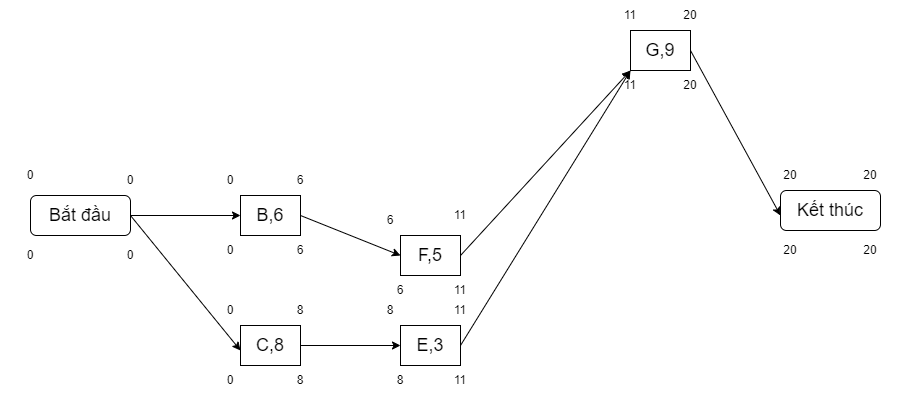

The diagram above was exported from draw.io. Its source (the exported page's mxGraphModel, read from the mxfile embedded in the PNG):
<mxGraphModel dx="1304" dy="462" grid="1" gridSize="10" guides="1" tooltips="1" connect="1" arrows="1" fold="1" page="1" pageScale="1" pageWidth="3300" pageHeight="4681" math="0" shadow="0">
  <root>
    <mxCell id="0" />
    <mxCell id="1" parent="0" />
    <mxCell id="--QiGf7s5pVnOVMaZXzd-1" value="Bắt đầu" style="rounded=1;whiteSpace=wrap;html=1;fontSize=18;" parent="1" vertex="1">
      <mxGeometry x="770" y="700" width="100" height="40" as="geometry" />
    </mxCell>
    <mxCell id="--QiGf7s5pVnOVMaZXzd-11" value="Kết thúc" style="rounded=1;whiteSpace=wrap;html=1;fontSize=18;" parent="1" vertex="1">
      <mxGeometry x="1520" y="695" width="100" height="40" as="geometry" />
    </mxCell>
    <mxCell id="--QiGf7s5pVnOVMaZXzd-13" value="" style="endArrow=classic;html=1;rounded=0;entryX=0;entryY=0.5;entryDx=0;entryDy=0;fontSize=18;" parent="1" target="--QiGf7s5pVnOVMaZXzd-27" edge="1">
      <mxGeometry width="50" height="50" relative="1" as="geometry">
        <mxPoint x="870" y="720" as="sourcePoint" />
        <mxPoint x="990.0000000000132" y="720" as="targetPoint" />
      </mxGeometry>
    </mxCell>
    <mxCell id="--QiGf7s5pVnOVMaZXzd-14" value="" style="endArrow=classic;html=1;rounded=0;exitX=1;exitY=0.5;exitDx=0;exitDy=0;fontSize=18;" parent="1" source="--QiGf7s5pVnOVMaZXzd-1" edge="1">
      <mxGeometry width="50" height="50" relative="1" as="geometry">
        <mxPoint x="879.9999999999998" y="730" as="sourcePoint" />
        <mxPoint x="980" y="855" as="targetPoint" />
      </mxGeometry>
    </mxCell>
    <mxCell id="--QiGf7s5pVnOVMaZXzd-15" value="" style="endArrow=classic;html=1;rounded=0;exitX=1;exitY=0.5;exitDx=0;exitDy=0;entryX=0;entryY=0.5;entryDx=0;entryDy=0;fontSize=18;" parent="1" source="--QiGf7s5pVnOVMaZXzd-27" target="--QiGf7s5pVnOVMaZXzd-31" edge="1">
      <mxGeometry width="50" height="50" relative="1" as="geometry">
        <mxPoint x="1039.9999999999864" y="720" as="sourcePoint" />
        <mxPoint x="1140" y="760" as="targetPoint" />
      </mxGeometry>
    </mxCell>
    <mxCell id="--QiGf7s5pVnOVMaZXzd-16" value="" style="endArrow=classic;html=1;rounded=0;exitX=1;exitY=0.5;exitDx=0;exitDy=0;entryX=0;entryY=0.5;entryDx=0;entryDy=0;fontSize=18;" parent="1" source="--QiGf7s5pVnOVMaZXzd-28" target="--QiGf7s5pVnOVMaZXzd-29" edge="1">
      <mxGeometry width="50" height="50" relative="1" as="geometry">
        <mxPoint x="1029.9999999999864" y="855" as="sourcePoint" />
        <mxPoint x="1140" y="855" as="targetPoint" />
      </mxGeometry>
    </mxCell>
    <mxCell id="--QiGf7s5pVnOVMaZXzd-19" value="" style="endArrow=classic;html=1;rounded=0;exitX=1;exitY=0.5;exitDx=0;exitDy=0;entryX=0;entryY=1;entryDx=0;entryDy=0;fontSize=18;" parent="1" source="--QiGf7s5pVnOVMaZXzd-31" target="--QiGf7s5pVnOVMaZXzd-34" edge="1">
      <mxGeometry width="50" height="50" relative="1" as="geometry">
        <mxPoint x="1189.9999999999832" y="770" as="sourcePoint" />
        <mxPoint x="1377.7977104247802" y="573.1405962793226" as="targetPoint" />
      </mxGeometry>
    </mxCell>
    <mxCell id="--QiGf7s5pVnOVMaZXzd-20" value="" style="endArrow=classic;html=1;rounded=0;exitX=1;exitY=0.5;exitDx=0;exitDy=0;entryX=0;entryY=1;entryDx=0;entryDy=0;fontSize=18;" parent="1" source="--QiGf7s5pVnOVMaZXzd-29" target="--QiGf7s5pVnOVMaZXzd-34" edge="1">
      <mxGeometry width="50" height="50" relative="1" as="geometry">
        <mxPoint x="1190" y="855" as="sourcePoint" />
        <mxPoint x="1395" y="580" as="targetPoint" />
      </mxGeometry>
    </mxCell>
    <mxCell id="--QiGf7s5pVnOVMaZXzd-24" value="" style="endArrow=classic;html=1;rounded=0;exitX=1;exitY=0.5;exitDx=0;exitDy=0;fontSize=18;" parent="1" source="--QiGf7s5pVnOVMaZXzd-34" edge="1">
      <mxGeometry width="50" height="50" relative="1" as="geometry">
        <mxPoint x="1419.9999999999832" y="555" as="sourcePoint" />
        <mxPoint x="1520" y="720" as="targetPoint" />
      </mxGeometry>
    </mxCell>
    <mxCell id="--QiGf7s5pVnOVMaZXzd-27" value="B,6" style="rounded=0;whiteSpace=wrap;html=1;fontSize=18;" parent="1" vertex="1">
      <mxGeometry x="980" y="700" width="60" height="40" as="geometry" />
    </mxCell>
    <mxCell id="--QiGf7s5pVnOVMaZXzd-28" value="C,8" style="rounded=0;whiteSpace=wrap;html=1;fontSize=18;" parent="1" vertex="1">
      <mxGeometry x="980" y="830" width="60" height="40" as="geometry" />
    </mxCell>
    <mxCell id="--QiGf7s5pVnOVMaZXzd-29" value="E,3" style="rounded=0;whiteSpace=wrap;html=1;fontSize=18;" parent="1" vertex="1">
      <mxGeometry x="1140" y="830" width="60" height="40" as="geometry" />
    </mxCell>
    <mxCell id="--QiGf7s5pVnOVMaZXzd-31" value="F,5" style="rounded=0;whiteSpace=wrap;html=1;fontSize=18;" parent="1" vertex="1">
      <mxGeometry x="1140" y="740" width="60" height="40" as="geometry" />
    </mxCell>
    <mxCell id="--QiGf7s5pVnOVMaZXzd-34" value="G,9" style="rounded=0;whiteSpace=wrap;html=1;fontSize=18;" parent="1" vertex="1">
      <mxGeometry x="1370" y="535" width="60" height="40" as="geometry" />
    </mxCell>
    <mxCell id="Hs6lXJj84qdhDmMjE1AR-1" value="0" style="text;html=1;strokeColor=none;fillColor=none;align=center;verticalAlign=middle;whiteSpace=wrap;rounded=0;" vertex="1" parent="1">
      <mxGeometry x="740" y="665" width="60" height="30" as="geometry" />
    </mxCell>
    <mxCell id="Hs6lXJj84qdhDmMjE1AR-2" value="0" style="text;html=1;strokeColor=none;fillColor=none;align=center;verticalAlign=middle;whiteSpace=wrap;rounded=0;" vertex="1" parent="1">
      <mxGeometry x="840" y="670" width="60" height="30" as="geometry" />
    </mxCell>
    <mxCell id="Hs6lXJj84qdhDmMjE1AR-5" value="11" style="text;html=1;strokeColor=none;fillColor=none;align=center;verticalAlign=middle;whiteSpace=wrap;rounded=0;" vertex="1" parent="1">
      <mxGeometry x="1340" y="505" width="60" height="30" as="geometry" />
    </mxCell>
    <mxCell id="Hs6lXJj84qdhDmMjE1AR-6" value="20" style="text;html=1;strokeColor=none;fillColor=none;align=center;verticalAlign=middle;whiteSpace=wrap;rounded=0;" vertex="1" parent="1">
      <mxGeometry x="1400" y="505" width="60" height="30" as="geometry" />
    </mxCell>
    <mxCell id="Hs6lXJj84qdhDmMjE1AR-7" value="0" style="text;html=1;strokeColor=none;fillColor=none;align=center;verticalAlign=middle;whiteSpace=wrap;rounded=0;" vertex="1" parent="1">
      <mxGeometry x="940" y="670" width="60" height="30" as="geometry" />
    </mxCell>
    <mxCell id="Hs6lXJj84qdhDmMjE1AR-8" value="6" style="text;html=1;strokeColor=none;fillColor=none;align=center;verticalAlign=middle;whiteSpace=wrap;rounded=0;" vertex="1" parent="1">
      <mxGeometry x="1010" y="670" width="60" height="30" as="geometry" />
    </mxCell>
    <mxCell id="Hs6lXJj84qdhDmMjE1AR-10" value="6" style="text;html=1;strokeColor=none;fillColor=none;align=center;verticalAlign=middle;whiteSpace=wrap;rounded=0;" vertex="1" parent="1">
      <mxGeometry x="1100" y="710" width="60" height="30" as="geometry" />
    </mxCell>
    <mxCell id="Hs6lXJj84qdhDmMjE1AR-11" value="0" style="text;html=1;strokeColor=none;fillColor=none;align=center;verticalAlign=middle;whiteSpace=wrap;rounded=0;" vertex="1" parent="1">
      <mxGeometry x="940" y="800" width="60" height="30" as="geometry" />
    </mxCell>
    <mxCell id="Hs6lXJj84qdhDmMjE1AR-12" value="8" style="text;html=1;strokeColor=none;fillColor=none;align=center;verticalAlign=middle;whiteSpace=wrap;rounded=0;" vertex="1" parent="1">
      <mxGeometry x="1010" y="800" width="60" height="30" as="geometry" />
    </mxCell>
    <mxCell id="Hs6lXJj84qdhDmMjE1AR-13" value="8" style="text;html=1;strokeColor=none;fillColor=none;align=center;verticalAlign=middle;whiteSpace=wrap;rounded=0;" vertex="1" parent="1">
      <mxGeometry x="1100" y="800" width="60" height="30" as="geometry" />
    </mxCell>
    <mxCell id="Hs6lXJj84qdhDmMjE1AR-14" value="11" style="text;html=1;strokeColor=none;fillColor=none;align=center;verticalAlign=middle;whiteSpace=wrap;rounded=0;" vertex="1" parent="1">
      <mxGeometry x="1170" y="800" width="60" height="30" as="geometry" />
    </mxCell>
    <mxCell id="Hs6lXJj84qdhDmMjE1AR-15" value="11" style="text;html=1;strokeColor=none;fillColor=none;align=center;verticalAlign=middle;whiteSpace=wrap;rounded=0;" vertex="1" parent="1">
      <mxGeometry x="1170" y="705" width="60" height="30" as="geometry" />
    </mxCell>
    <mxCell id="Hs6lXJj84qdhDmMjE1AR-19" value="20" style="text;html=1;strokeColor=none;fillColor=none;align=center;verticalAlign=middle;whiteSpace=wrap;rounded=0;" vertex="1" parent="1">
      <mxGeometry x="1500" y="665" width="60" height="30" as="geometry" />
    </mxCell>
    <mxCell id="Hs6lXJj84qdhDmMjE1AR-20" value="20" style="text;html=1;strokeColor=none;fillColor=none;align=center;verticalAlign=middle;whiteSpace=wrap;rounded=0;" vertex="1" parent="1">
      <mxGeometry x="1580" y="665" width="60" height="30" as="geometry" />
    </mxCell>
    <mxCell id="Hs6lXJj84qdhDmMjE1AR-21" value="20" style="text;html=1;strokeColor=none;fillColor=none;align=center;verticalAlign=middle;whiteSpace=wrap;rounded=0;" vertex="1" parent="1">
      <mxGeometry x="1580" y="740" width="60" height="30" as="geometry" />
    </mxCell>
    <mxCell id="Hs6lXJj84qdhDmMjE1AR-22" value="20" style="text;html=1;strokeColor=none;fillColor=none;align=center;verticalAlign=middle;whiteSpace=wrap;rounded=0;" vertex="1" parent="1">
      <mxGeometry x="1500" y="740" width="60" height="30" as="geometry" />
    </mxCell>
    <mxCell id="Hs6lXJj84qdhDmMjE1AR-23" value="20" style="text;html=1;strokeColor=none;fillColor=none;align=center;verticalAlign=middle;whiteSpace=wrap;rounded=0;" vertex="1" parent="1">
      <mxGeometry x="1400" y="575" width="60" height="30" as="geometry" />
    </mxCell>
    <mxCell id="Hs6lXJj84qdhDmMjE1AR-26" value="11" style="text;html=1;strokeColor=none;fillColor=none;align=center;verticalAlign=middle;whiteSpace=wrap;rounded=0;" vertex="1" parent="1">
      <mxGeometry x="1340" y="575" width="60" height="30" as="geometry" />
    </mxCell>
    <mxCell id="Hs6lXJj84qdhDmMjE1AR-27" value="11" style="text;html=1;strokeColor=none;fillColor=none;align=center;verticalAlign=middle;whiteSpace=wrap;rounded=0;" vertex="1" parent="1">
      <mxGeometry x="1170" y="780" width="60" height="30" as="geometry" />
    </mxCell>
    <mxCell id="Hs6lXJj84qdhDmMjE1AR-28" value="11" style="text;html=1;strokeColor=none;fillColor=none;align=center;verticalAlign=middle;whiteSpace=wrap;rounded=0;" vertex="1" parent="1">
      <mxGeometry x="1170" y="870" width="60" height="30" as="geometry" />
    </mxCell>
    <mxCell id="Hs6lXJj84qdhDmMjE1AR-30" value="8" style="text;html=1;strokeColor=none;fillColor=none;align=center;verticalAlign=middle;whiteSpace=wrap;rounded=0;" vertex="1" parent="1">
      <mxGeometry x="1110" y="870" width="60" height="30" as="geometry" />
    </mxCell>
    <mxCell id="Hs6lXJj84qdhDmMjE1AR-31" value="8" style="text;html=1;strokeColor=none;fillColor=none;align=center;verticalAlign=middle;whiteSpace=wrap;rounded=0;" vertex="1" parent="1">
      <mxGeometry x="1010" y="870" width="60" height="30" as="geometry" />
    </mxCell>
    <mxCell id="Hs6lXJj84qdhDmMjE1AR-32" value="0" style="text;html=1;strokeColor=none;fillColor=none;align=center;verticalAlign=middle;whiteSpace=wrap;rounded=0;" vertex="1" parent="1">
      <mxGeometry x="940" y="870" width="60" height="30" as="geometry" />
    </mxCell>
    <mxCell id="Hs6lXJj84qdhDmMjE1AR-33" value="0" style="text;html=1;strokeColor=none;fillColor=none;align=center;verticalAlign=middle;whiteSpace=wrap;rounded=0;" vertex="1" parent="1">
      <mxGeometry x="840" y="745" width="60" height="30" as="geometry" />
    </mxCell>
    <mxCell id="Hs6lXJj84qdhDmMjE1AR-34" value="0" style="text;html=1;strokeColor=none;fillColor=none;align=center;verticalAlign=middle;whiteSpace=wrap;rounded=0;" vertex="1" parent="1">
      <mxGeometry x="740" y="745" width="60" height="30" as="geometry" />
    </mxCell>
    <mxCell id="Hs6lXJj84qdhDmMjE1AR-35" value="6" style="text;html=1;strokeColor=none;fillColor=none;align=center;verticalAlign=middle;whiteSpace=wrap;rounded=0;" vertex="1" parent="1">
      <mxGeometry x="1110" y="780" width="60" height="30" as="geometry" />
    </mxCell>
    <mxCell id="Hs6lXJj84qdhDmMjE1AR-36" value="6" style="text;html=1;strokeColor=none;fillColor=none;align=center;verticalAlign=middle;whiteSpace=wrap;rounded=0;" vertex="1" parent="1">
      <mxGeometry x="1010" y="740" width="60" height="30" as="geometry" />
    </mxCell>
    <mxCell id="Hs6lXJj84qdhDmMjE1AR-37" value="0" style="text;html=1;strokeColor=none;fillColor=none;align=center;verticalAlign=middle;whiteSpace=wrap;rounded=0;" vertex="1" parent="1">
      <mxGeometry x="940" y="740" width="60" height="30" as="geometry" />
    </mxCell>
  </root>
</mxGraphModel>